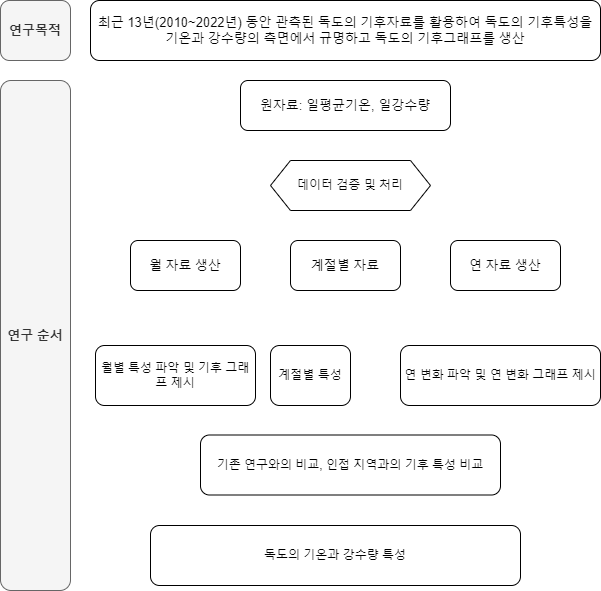

The diagram above was exported from draw.io. Its source (the exported page's mxGraphModel, read from the mxfile embedded in the PNG):
<mxGraphModel dx="1531" dy="817" grid="1" gridSize="10" guides="1" tooltips="1" connect="1" arrows="1" fold="1" page="1" pageScale="1" pageWidth="827" pageHeight="1169" math="0" shadow="0">
  <root>
    <mxCell id="0" />
    <mxCell id="1" parent="0" />
    <mxCell id="aakahUFlW3FEkS22ihH7-1" value="연구목적" style="rounded=1;whiteSpace=wrap;html=1;fontSize=13;fontStyle=1;fillColor=#f5f5f5;fontColor=#333333;strokeColor=#666666;" vertex="1" parent="1">
      <mxGeometry x="120" y="120" width="70" height="60" as="geometry" />
    </mxCell>
    <mxCell id="aakahUFlW3FEkS22ihH7-2" value="&lt;font style=&quot;font-size: 13px;&quot;&gt;최근 13년(2010~2022년) 동안 관측된 독도의 기후자료를 활용하여 독도의 기후특성을 기온과 강수량의 측면에서 규명하고 독도의 기후그래프를 생산&lt;/font&gt;" style="rounded=1;whiteSpace=wrap;html=1;" vertex="1" parent="1">
      <mxGeometry x="210" y="120" width="510" height="60" as="geometry" />
    </mxCell>
    <mxCell id="aakahUFlW3FEkS22ihH7-3" value="월별 특성 파악 및 기후 그래프 제시" style="rounded=1;whiteSpace=wrap;html=1;" vertex="1" parent="1">
      <mxGeometry x="215" y="465" width="160" height="60" as="geometry" />
    </mxCell>
    <mxCell id="aakahUFlW3FEkS22ihH7-4" value="계절별 특성" style="rounded=1;whiteSpace=wrap;html=1;" vertex="1" parent="1">
      <mxGeometry x="390" y="465" width="80" height="60" as="geometry" />
    </mxCell>
    <mxCell id="aakahUFlW3FEkS22ihH7-5" value="연 변화 파악 및 연 변화 그래프 제시" style="rounded=1;whiteSpace=wrap;html=1;" vertex="1" parent="1">
      <mxGeometry x="520" y="465" width="200" height="60" as="geometry" />
    </mxCell>
    <mxCell id="aakahUFlW3FEkS22ihH7-6" value="&lt;font style=&quot;font-size: 13px;&quot;&gt;원자료: 일평균기온, 일강수량&lt;/font&gt;" style="rounded=1;whiteSpace=wrap;html=1;" vertex="1" parent="1">
      <mxGeometry x="360" y="200" width="210" height="50" as="geometry" />
    </mxCell>
    <mxCell id="aakahUFlW3FEkS22ihH7-9" value="기존 연구와의 비교, 인접 지역과의 기후 특성 비교" style="rounded=1;whiteSpace=wrap;html=1;" vertex="1" parent="1">
      <mxGeometry x="320" y="554.5" width="300" height="60" as="geometry" />
    </mxCell>
    <mxCell id="aakahUFlW3FEkS22ihH7-10" value="연구 순서" style="rounded=1;whiteSpace=wrap;html=1;fontSize=13;fontStyle=1;fillColor=#f5f5f5;fontColor=#333333;strokeColor=#666666;" vertex="1" parent="1">
      <mxGeometry x="120" y="200" width="70" height="510" as="geometry" />
    </mxCell>
    <mxCell id="aakahUFlW3FEkS22ihH7-11" value="독도의 기온과 강수량 특성" style="rounded=1;whiteSpace=wrap;html=1;" vertex="1" parent="1">
      <mxGeometry x="270" y="645" width="370" height="60" as="geometry" />
    </mxCell>
    <mxCell id="aakahUFlW3FEkS22ihH7-13" value="데이터 검증 및 처리" style="shape=hexagon;perimeter=hexagonPerimeter2;whiteSpace=wrap;html=1;fixedSize=1;" vertex="1" parent="1">
      <mxGeometry x="390" y="280" width="160" height="50" as="geometry" />
    </mxCell>
    <mxCell id="aakahUFlW3FEkS22ihH7-14" value="&lt;font style=&quot;font-size: 13px;&quot;&gt;월 자료 생산&lt;/font&gt;" style="rounded=1;whiteSpace=wrap;html=1;" vertex="1" parent="1">
      <mxGeometry x="250" y="360" width="110" height="50" as="geometry" />
    </mxCell>
    <mxCell id="aakahUFlW3FEkS22ihH7-15" value="&lt;font style=&quot;font-size: 13px;&quot;&gt;계절별 자료&lt;/font&gt;" style="rounded=1;whiteSpace=wrap;html=1;" vertex="1" parent="1">
      <mxGeometry x="410" y="360" width="110" height="50" as="geometry" />
    </mxCell>
    <mxCell id="aakahUFlW3FEkS22ihH7-16" value="&lt;span style=&quot;font-size: 13px;&quot;&gt;연 자료 생산&lt;/span&gt;" style="rounded=1;whiteSpace=wrap;html=1;" vertex="1" parent="1">
      <mxGeometry x="570" y="360" width="110" height="50" as="geometry" />
    </mxCell>
  </root>
</mxGraphModel>